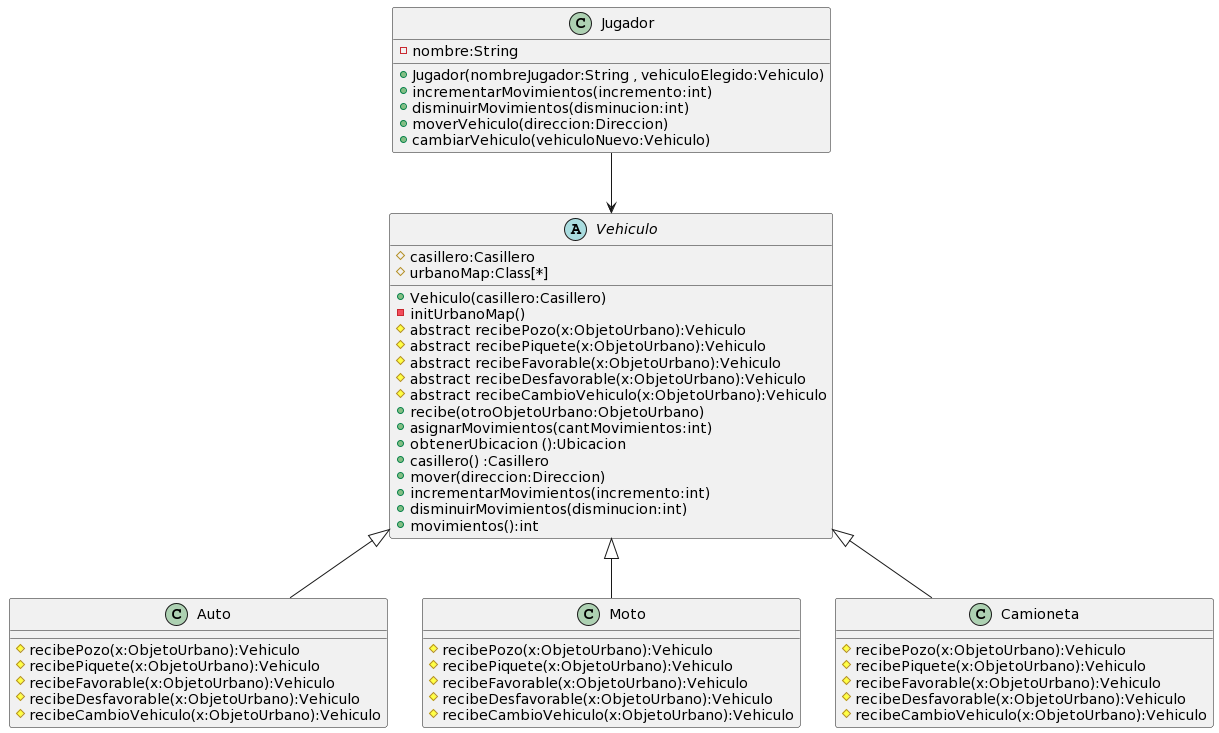

The diagram above was rendered by PlantUML. Its source (embedded in the PNG):
@startuml
class Jugador{
-nombre:String
+Jugador(nombreJugador:String , vehiculoElegido:Vehiculo)
+incrementarMovimientos(incremento:int)
+disminuirMovimientos(disminucion:int)
+moverVehiculo(direccion:Direccion)
+cambiarVehiculo(vehiculoNuevo:Vehiculo)
}
abstract Vehiculo{
#casillero:Casillero
#urbanoMap:Class[*]
+Vehiculo(casillero:Casillero)
-initUrbanoMap() 
#abstract recibePozo(x:ObjetoUrbano):Vehiculo
#abstract recibePiquete(x:ObjetoUrbano):Vehiculo
#abstract recibeFavorable(x:ObjetoUrbano):Vehiculo
#abstract recibeDesfavorable(x:ObjetoUrbano):Vehiculo
#abstract recibeCambioVehiculo(x:ObjetoUrbano):Vehiculo
+recibe(otroObjetoUrbano:ObjetoUrbano)
+asignarMovimientos(cantMovimientos:int)
+obtenerUbicacion ():Ubicacion
+casillero() :Casillero
+mover(direccion:Direccion)
+incrementarMovimientos(incremento:int)
+disminuirMovimientos(disminucion:int)
+movimientos():int
}

class Auto{
# recibePozo(x:ObjetoUrbano):Vehiculo
# recibePiquete(x:ObjetoUrbano):Vehiculo
# recibeFavorable(x:ObjetoUrbano):Vehiculo
# recibeDesfavorable(x:ObjetoUrbano):Vehiculo
# recibeCambioVehiculo(x:ObjetoUrbano):Vehiculo
}
class Moto{
# recibePozo(x:ObjetoUrbano):Vehiculo
# recibePiquete(x:ObjetoUrbano):Vehiculo
# recibeFavorable(x:ObjetoUrbano):Vehiculo
# recibeDesfavorable(x:ObjetoUrbano):Vehiculo
# recibeCambioVehiculo(x:ObjetoUrbano):Vehiculo
}
class Camioneta{
# recibePozo(x:ObjetoUrbano):Vehiculo
# recibePiquete(x:ObjetoUrbano):Vehiculo
# recibeFavorable(x:ObjetoUrbano):Vehiculo
# recibeDesfavorable(x:ObjetoUrbano):Vehiculo
# recibeCambioVehiculo(x:ObjetoUrbano):Vehiculo
}
Jugador --> Vehiculo
Vehiculo <|-- Auto
Vehiculo <|-- Moto
Vehiculo <|-- Camioneta
@enduml